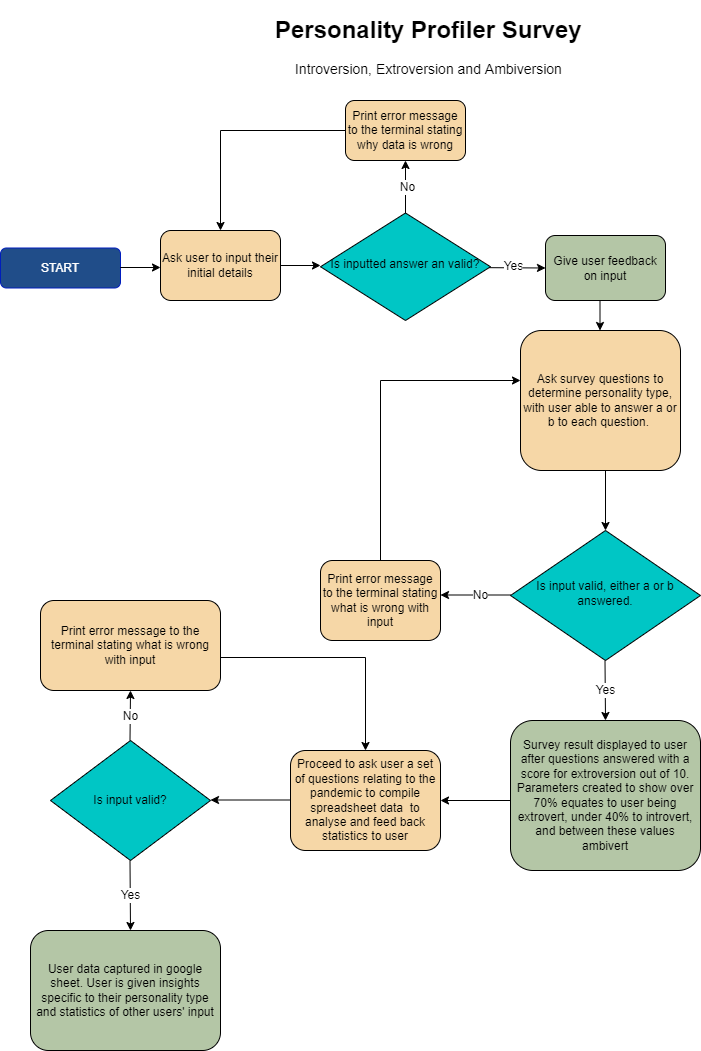

The diagram above was exported from draw.io. Its source (the exported page's mxGraphModel, read from the mxfile embedded in the PNG):
<mxGraphModel dx="1038" dy="539" grid="1" gridSize="10" guides="1" tooltips="1" connect="1" arrows="1" fold="1" page="1" pageScale="1" pageWidth="827" pageHeight="1169" math="0" shadow="0">
  <root>
    <mxCell id="WIyWlLk6GJQsqaUBKTNV-0" />
    <mxCell id="WIyWlLk6GJQsqaUBKTNV-1" parent="WIyWlLk6GJQsqaUBKTNV-0" />
    <mxCell id="WIyWlLk6GJQsqaUBKTNV-3" value="START" style="rounded=1;whiteSpace=wrap;html=1;fontSize=12;glass=0;strokeWidth=1;shadow=0;fillColor=#204d89;fontColor=#ffffff;strokeColor=#001DBC;" parent="WIyWlLk6GJQsqaUBKTNV-1" vertex="1">
      <mxGeometry x="20" y="247.5" width="120" height="40" as="geometry" />
    </mxCell>
    <mxCell id="WIyWlLk6GJQsqaUBKTNV-10" value="Is input valid, either a or b answered." style="rhombus;whiteSpace=wrap;html=1;shadow=0;fontFamily=Helvetica;fontSize=12;align=center;strokeWidth=1;spacing=6;spacingTop=-4;fillColor=#00C6C5;" parent="WIyWlLk6GJQsqaUBKTNV-1" vertex="1">
      <mxGeometry x="530" y="530" width="190" height="130" as="geometry" />
    </mxCell>
    <mxCell id="WIyWlLk6GJQsqaUBKTNV-11" value="Print error message to the terminal stating what is wrong with input" style="rounded=1;whiteSpace=wrap;html=1;fontSize=12;glass=0;strokeWidth=1;shadow=0;fillColor=#F6D7A7;" parent="WIyWlLk6GJQsqaUBKTNV-1" vertex="1">
      <mxGeometry x="340" y="560" width="120" height="80" as="geometry" />
    </mxCell>
    <mxCell id="42hReHUE3iN8rcpPvVK6-0" value="&lt;h1 style=&quot;text-align: center&quot;&gt;&lt;span&gt;Personality Profiler Survey&lt;/span&gt;&lt;/h1&gt;&lt;div style=&quot;text-align: center&quot;&gt;&lt;font style=&quot;font-size: 14px&quot;&gt;Introversion, Extroversion and Ambiversion&lt;/font&gt;&lt;/div&gt;" style="text;html=1;strokeColor=none;fillColor=none;spacing=5;spacingTop=-20;whiteSpace=wrap;overflow=hidden;rounded=0;" parent="WIyWlLk6GJQsqaUBKTNV-1" vertex="1">
      <mxGeometry x="290" y="10" width="380" height="120" as="geometry" />
    </mxCell>
    <mxCell id="WIyWlLk6GJQsqaUBKTNV-7" value="Ask user to input their initial details" style="rounded=1;whiteSpace=wrap;html=1;fontSize=12;glass=0;strokeWidth=1;shadow=0;fillColor=#F6D7A7;" parent="WIyWlLk6GJQsqaUBKTNV-1" vertex="1">
      <mxGeometry x="180" y="230" width="120" height="70" as="geometry" />
    </mxCell>
    <mxCell id="42hReHUE3iN8rcpPvVK6-4" value="Print error message to the terminal stating why data is wrong" style="rounded=1;whiteSpace=wrap;html=1;fontSize=12;fillColor=#F6D7A7;align=center;" parent="WIyWlLk6GJQsqaUBKTNV-1" vertex="1">
      <mxGeometry x="365" y="100" width="120" height="60" as="geometry" />
    </mxCell>
    <mxCell id="42hReHUE3iN8rcpPvVK6-9" value="" style="edgeStyle=segmentEdgeStyle;endArrow=classic;html=1;rounded=0;fontSize=12;entryX=0.5;entryY=0;entryDx=0;entryDy=0;exitX=0;exitY=0.5;exitDx=0;exitDy=0;" parent="WIyWlLk6GJQsqaUBKTNV-1" source="42hReHUE3iN8rcpPvVK6-4" target="WIyWlLk6GJQsqaUBKTNV-7" edge="1">
      <mxGeometry width="50" height="50" relative="1" as="geometry">
        <mxPoint x="350" y="128" as="sourcePoint" />
        <mxPoint x="240" y="220" as="targetPoint" />
      </mxGeometry>
    </mxCell>
    <mxCell id="42hReHUE3iN8rcpPvVK6-12" value="" style="endArrow=classic;html=1;rounded=0;fontSize=12;entryX=0.5;entryY=1;entryDx=0;entryDy=0;exitX=0.5;exitY=0;exitDx=0;exitDy=0;" parent="WIyWlLk6GJQsqaUBKTNV-1" source="WIyWlLk6GJQsqaUBKTNV-6" target="42hReHUE3iN8rcpPvVK6-4" edge="1">
      <mxGeometry relative="1" as="geometry">
        <mxPoint x="402" y="190" as="sourcePoint" />
        <mxPoint x="460" y="197.5" as="targetPoint" />
      </mxGeometry>
    </mxCell>
    <mxCell id="42hReHUE3iN8rcpPvVK6-13" value="No" style="edgeLabel;resizable=0;html=1;align=center;verticalAlign=middle;fontSize=12;fillColor=#F6D7A7;" parent="42hReHUE3iN8rcpPvVK6-12" connectable="0" vertex="1">
      <mxGeometry relative="1" as="geometry">
        <mxPoint x="1" as="offset" />
      </mxGeometry>
    </mxCell>
    <mxCell id="42hReHUE3iN8rcpPvVK6-14" value="" style="endArrow=classic;html=1;rounded=0;fontSize=12;entryX=0;entryY=0.5;entryDx=0;entryDy=0;" parent="WIyWlLk6GJQsqaUBKTNV-1" target="42hReHUE3iN8rcpPvVK6-16" edge="1">
      <mxGeometry relative="1" as="geometry">
        <mxPoint x="480" y="267" as="sourcePoint" />
        <mxPoint x="560" y="267" as="targetPoint" />
      </mxGeometry>
    </mxCell>
    <mxCell id="42hReHUE3iN8rcpPvVK6-15" value="Yes" style="edgeLabel;resizable=0;html=1;align=center;verticalAlign=middle;fontSize=12;fillColor=#F6D7A7;" parent="42hReHUE3iN8rcpPvVK6-14" connectable="0" vertex="1">
      <mxGeometry relative="1" as="geometry">
        <mxPoint x="10" y="-2" as="offset" />
      </mxGeometry>
    </mxCell>
    <mxCell id="42hReHUE3iN8rcpPvVK6-16" value="Give user feedback on input" style="rounded=1;whiteSpace=wrap;html=1;fontSize=12;fillColor=#B4C6A6;align=center;" parent="WIyWlLk6GJQsqaUBKTNV-1" vertex="1">
      <mxGeometry x="565" y="235" width="120" height="65" as="geometry" />
    </mxCell>
    <mxCell id="42hReHUE3iN8rcpPvVK6-17" value="" style="endArrow=classic;html=1;rounded=0;fontSize=12;startArrow=none;" parent="WIyWlLk6GJQsqaUBKTNV-1" source="WIyWlLk6GJQsqaUBKTNV-6" edge="1">
      <mxGeometry width="50" height="50" relative="1" as="geometry">
        <mxPoint x="390" y="320" as="sourcePoint" />
        <mxPoint x="440" y="270" as="targetPoint" />
      </mxGeometry>
    </mxCell>
    <mxCell id="WIyWlLk6GJQsqaUBKTNV-6" value="Is inputted answer an valid?" style="rhombus;whiteSpace=wrap;html=1;shadow=0;fontFamily=Helvetica;fontSize=12;align=center;strokeWidth=1;spacing=6;spacingTop=-4;fillColor=#00c6c5;" parent="WIyWlLk6GJQsqaUBKTNV-1" vertex="1">
      <mxGeometry x="340" y="212.5" width="170" height="107.5" as="geometry" />
    </mxCell>
    <mxCell id="42hReHUE3iN8rcpPvVK6-21" value="" style="endArrow=classic;html=1;rounded=0;fontSize=12;" parent="WIyWlLk6GJQsqaUBKTNV-1" edge="1">
      <mxGeometry width="50" height="50" relative="1" as="geometry">
        <mxPoint x="170" y="267" as="sourcePoint" />
        <mxPoint x="180" y="267" as="targetPoint" />
        <Array as="points">
          <mxPoint x="140" y="267" />
        </Array>
      </mxGeometry>
    </mxCell>
    <mxCell id="42hReHUE3iN8rcpPvVK6-22" value="" style="endArrow=classic;html=1;rounded=0;fontSize=12;exitX=1;exitY=0.5;exitDx=0;exitDy=0;" parent="WIyWlLk6GJQsqaUBKTNV-1" source="WIyWlLk6GJQsqaUBKTNV-7" edge="1">
      <mxGeometry width="50" height="50" relative="1" as="geometry">
        <mxPoint x="390" y="310" as="sourcePoint" />
        <mxPoint x="340" y="265" as="targetPoint" />
      </mxGeometry>
    </mxCell>
    <mxCell id="42hReHUE3iN8rcpPvVK6-23" value="" style="endArrow=classic;html=1;rounded=0;fontSize=12;" parent="WIyWlLk6GJQsqaUBKTNV-1" edge="1">
      <mxGeometry width="50" height="50" relative="1" as="geometry">
        <mxPoint x="619.5" y="300" as="sourcePoint" />
        <mxPoint x="619.5" y="330" as="targetPoint" />
      </mxGeometry>
    </mxCell>
    <mxCell id="WIyWlLk6GJQsqaUBKTNV-12" value="Ask survey questions to determine personality type, with user able to answer a or b to each question.&amp;nbsp;" style="rounded=1;whiteSpace=wrap;html=1;fontSize=12;glass=0;strokeWidth=1;shadow=0;fillColor=#F6D7A7;" parent="WIyWlLk6GJQsqaUBKTNV-1" vertex="1">
      <mxGeometry x="540" y="330" width="160" height="140" as="geometry" />
    </mxCell>
    <mxCell id="42hReHUE3iN8rcpPvVK6-29" value="" style="endArrow=classic;html=1;rounded=0;fontSize=12;entryX=0.5;entryY=0;entryDx=0;entryDy=0;" parent="WIyWlLk6GJQsqaUBKTNV-1" target="WIyWlLk6GJQsqaUBKTNV-10" edge="1">
      <mxGeometry width="50" height="50" relative="1" as="geometry">
        <mxPoint x="625" y="480" as="sourcePoint" />
        <mxPoint x="624.5" y="440" as="targetPoint" />
        <Array as="points">
          <mxPoint x="625" y="470" />
        </Array>
      </mxGeometry>
    </mxCell>
    <mxCell id="42hReHUE3iN8rcpPvVK6-31" value="No" style="endArrow=classic;html=1;rounded=0;fontSize=12;" parent="WIyWlLk6GJQsqaUBKTNV-1" edge="1">
      <mxGeometry x="-0.1429" relative="1" as="geometry">
        <mxPoint x="530" y="594.5" as="sourcePoint" />
        <mxPoint x="460" y="594.5" as="targetPoint" />
        <mxPoint as="offset" />
      </mxGeometry>
    </mxCell>
    <mxCell id="42hReHUE3iN8rcpPvVK6-34" value="" style="endArrow=classic;html=1;rounded=0;fontSize=12;exitX=0.5;exitY=0;exitDx=0;exitDy=0;" parent="WIyWlLk6GJQsqaUBKTNV-1" source="WIyWlLk6GJQsqaUBKTNV-11" edge="1">
      <mxGeometry width="50" height="50" relative="1" as="geometry">
        <mxPoint x="490" y="440" as="sourcePoint" />
        <mxPoint x="540" y="380" as="targetPoint" />
        <Array as="points">
          <mxPoint x="400" y="380" />
        </Array>
      </mxGeometry>
    </mxCell>
    <mxCell id="42hReHUE3iN8rcpPvVK6-38" value="Survey result displayed to user after questions answered with a score for extroversion out of 10. Parameters created to show over 70% equates to user being extrovert, under 40% to introvert, and between these values ambivert" style="rounded=1;whiteSpace=wrap;html=1;fontSize=12;fillColor=#B4C6A6;align=center;" parent="WIyWlLk6GJQsqaUBKTNV-1" vertex="1">
      <mxGeometry x="530" y="720" width="190" height="150" as="geometry" />
    </mxCell>
    <mxCell id="42hReHUE3iN8rcpPvVK6-39" value="" style="endArrow=classic;html=1;rounded=0;fontSize=12;" parent="WIyWlLk6GJQsqaUBKTNV-1" edge="1">
      <mxGeometry width="50" height="50" relative="1" as="geometry">
        <mxPoint x="530" y="800" as="sourcePoint" />
        <mxPoint x="460" y="800" as="targetPoint" />
      </mxGeometry>
    </mxCell>
    <mxCell id="42hReHUE3iN8rcpPvVK6-40" value="Proceed to ask user a set of questions relating to the pandemic to compile spreadsheet data&amp;nbsp; to analyse and feed back statistics to user" style="rounded=1;whiteSpace=wrap;html=1;fontSize=12;fillColor=#F6D7A7;align=center;" parent="WIyWlLk6GJQsqaUBKTNV-1" vertex="1">
      <mxGeometry x="310" y="750" width="150" height="100" as="geometry" />
    </mxCell>
    <mxCell id="42hReHUE3iN8rcpPvVK6-41" value="Yes" style="endArrow=classic;html=1;rounded=0;fontSize=12;entryX=0.5;entryY=0;entryDx=0;entryDy=0;" parent="WIyWlLk6GJQsqaUBKTNV-1" target="42hReHUE3iN8rcpPvVK6-38" edge="1">
      <mxGeometry relative="1" as="geometry">
        <mxPoint x="624.5" y="660" as="sourcePoint" />
        <mxPoint x="624.5" y="710" as="targetPoint" />
      </mxGeometry>
    </mxCell>
    <mxCell id="42hReHUE3iN8rcpPvVK6-42" value="Yes" style="edgeLabel;resizable=0;html=1;align=center;verticalAlign=middle;fontSize=12;fillColor=#F6D7A7;" parent="42hReHUE3iN8rcpPvVK6-41" connectable="0" vertex="1">
      <mxGeometry relative="1" as="geometry" />
    </mxCell>
    <mxCell id="42hReHUE3iN8rcpPvVK6-45" value="" style="endArrow=classic;html=1;rounded=0;fontSize=12;" parent="WIyWlLk6GJQsqaUBKTNV-1" edge="1">
      <mxGeometry width="50" height="50" relative="1" as="geometry">
        <mxPoint x="310" y="799.5" as="sourcePoint" />
        <mxPoint x="230" y="799.5" as="targetPoint" />
      </mxGeometry>
    </mxCell>
    <mxCell id="42hReHUE3iN8rcpPvVK6-46" value="Is input valid?" style="rhombus;whiteSpace=wrap;html=1;fontSize=12;fillColor=#00C6C5;align=center;" parent="WIyWlLk6GJQsqaUBKTNV-1" vertex="1">
      <mxGeometry x="70" y="740" width="160" height="120" as="geometry" />
    </mxCell>
    <mxCell id="42hReHUE3iN8rcpPvVK6-47" value="" style="endArrow=classic;html=1;rounded=0;fontSize=12;" parent="WIyWlLk6GJQsqaUBKTNV-1" edge="1">
      <mxGeometry relative="1" as="geometry">
        <mxPoint x="149.5" y="860" as="sourcePoint" />
        <mxPoint x="150" y="930" as="targetPoint" />
      </mxGeometry>
    </mxCell>
    <mxCell id="42hReHUE3iN8rcpPvVK6-48" value="Yes" style="edgeLabel;resizable=0;html=1;align=center;verticalAlign=middle;fontSize=12;fillColor=#00C6C5;" parent="42hReHUE3iN8rcpPvVK6-47" connectable="0" vertex="1">
      <mxGeometry relative="1" as="geometry" />
    </mxCell>
    <mxCell id="42hReHUE3iN8rcpPvVK6-49" value="" style="endArrow=classic;html=1;rounded=0;fontSize=12;entryX=0.5;entryY=1;entryDx=0;entryDy=0;" parent="WIyWlLk6GJQsqaUBKTNV-1" target="42hReHUE3iN8rcpPvVK6-51" edge="1">
      <mxGeometry relative="1" as="geometry">
        <mxPoint x="149.5" y="740" as="sourcePoint" />
        <mxPoint x="150" y="700" as="targetPoint" />
      </mxGeometry>
    </mxCell>
    <mxCell id="42hReHUE3iN8rcpPvVK6-50" value="No" style="edgeLabel;resizable=0;html=1;align=center;verticalAlign=middle;fontSize=12;fillColor=#00C6C5;" parent="42hReHUE3iN8rcpPvVK6-49" connectable="0" vertex="1">
      <mxGeometry relative="1" as="geometry" />
    </mxCell>
    <mxCell id="42hReHUE3iN8rcpPvVK6-51" value="Print error message to the terminal stating what is wrong with input" style="rounded=1;whiteSpace=wrap;html=1;fontSize=12;fillColor=#F6D7A7;align=center;" parent="WIyWlLk6GJQsqaUBKTNV-1" vertex="1">
      <mxGeometry x="60" y="600" width="180" height="90" as="geometry" />
    </mxCell>
    <mxCell id="42hReHUE3iN8rcpPvVK6-53" value="" style="edgeStyle=segmentEdgeStyle;endArrow=classic;html=1;rounded=0;fontSize=12;" parent="WIyWlLk6GJQsqaUBKTNV-1" target="42hReHUE3iN8rcpPvVK6-40" edge="1">
      <mxGeometry width="50" height="50" relative="1" as="geometry">
        <mxPoint x="240" y="657" as="sourcePoint" />
        <mxPoint x="370" y="700" as="targetPoint" />
      </mxGeometry>
    </mxCell>
    <mxCell id="42hReHUE3iN8rcpPvVK6-54" value="User data captured in google sheet. User is given insights specific to their personality type and statistics of other users' input" style="rounded=1;whiteSpace=wrap;html=1;fontSize=12;fillColor=#B4C6A6;align=center;" parent="WIyWlLk6GJQsqaUBKTNV-1" vertex="1">
      <mxGeometry x="50" y="930" width="190" height="120" as="geometry" />
    </mxCell>
  </root>
</mxGraphModel>